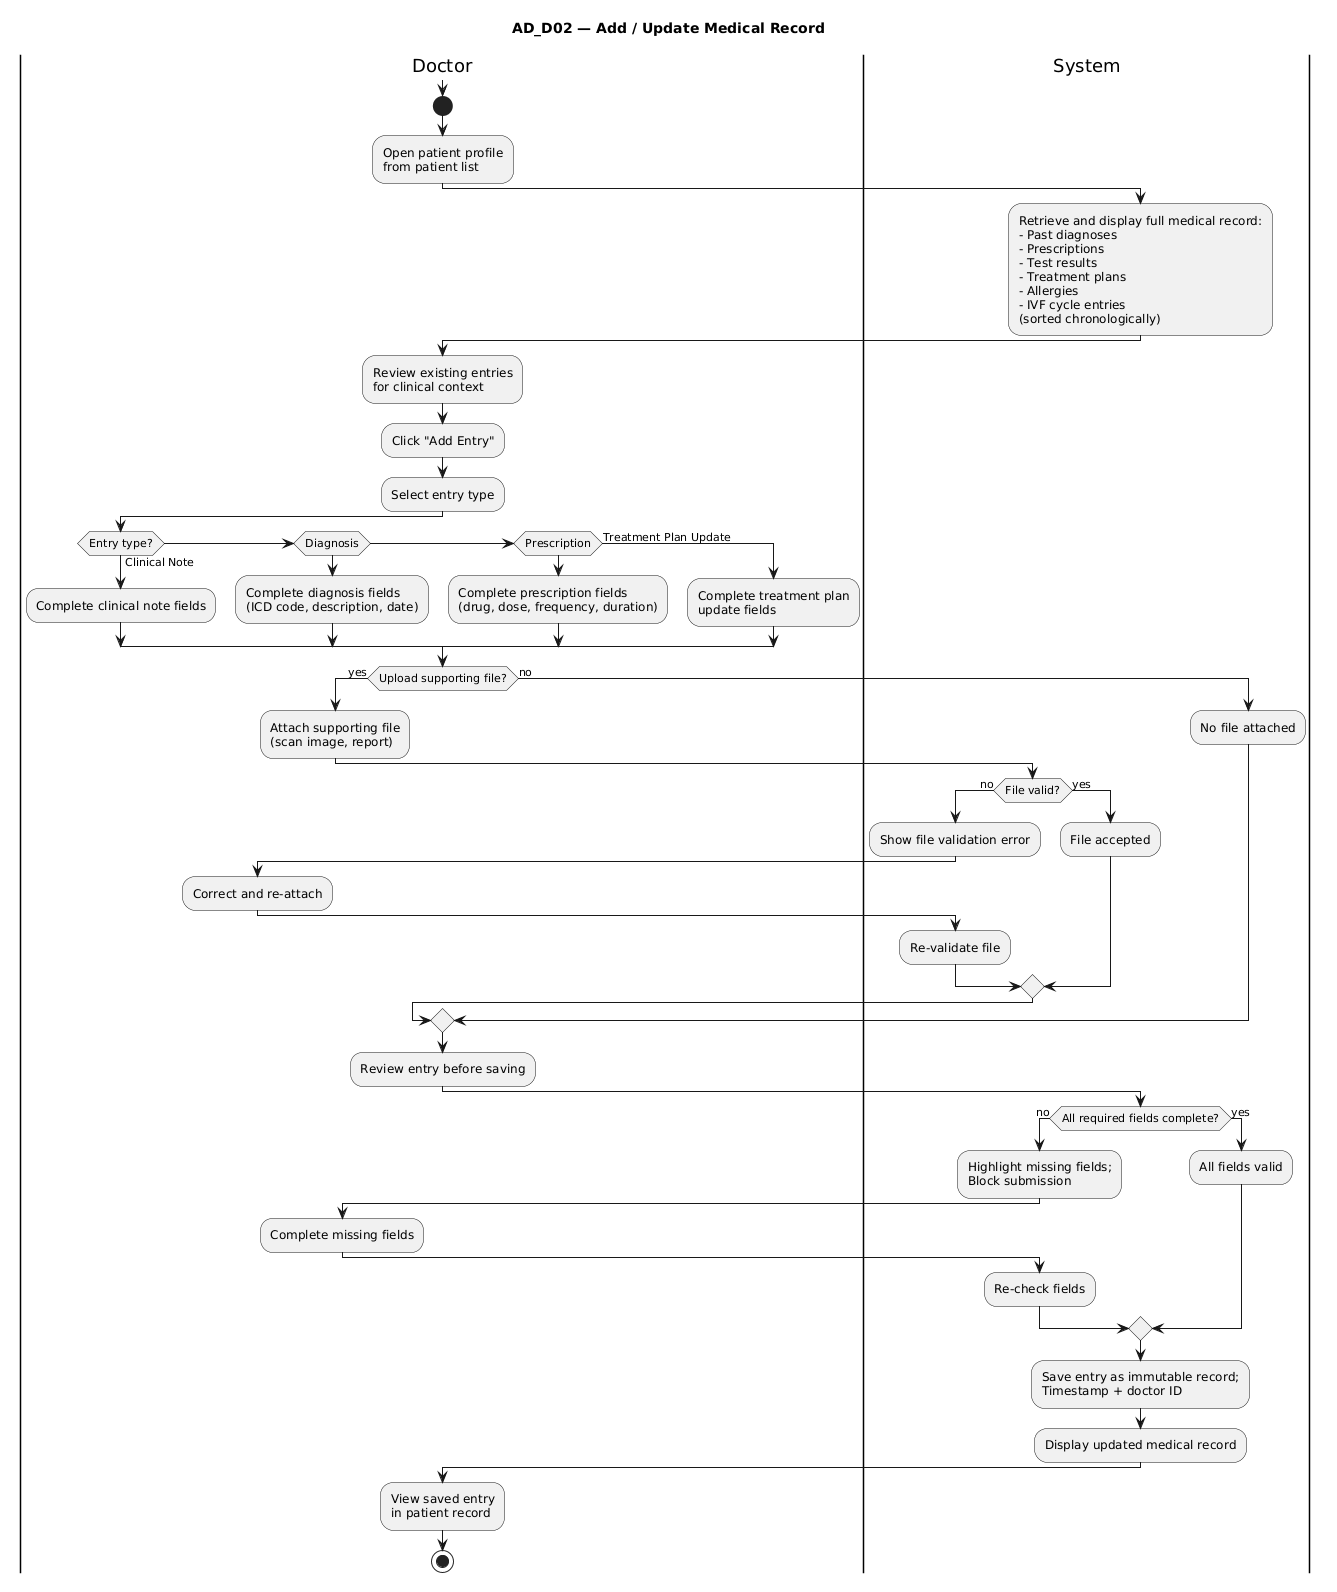

The diagram above was rendered by PlantUML. Its source (embedded in the PNG):
@startuml
title AD_D02 — Add / Update Medical Record

|Doctor|
|System|

|Doctor|

note
  Prerequisites:
  - Doctor is authenticated
  - Target patient is assigned to this doctor
  - Patient record exists in system
end note

start

:Open patient profile\nfrom patient list;

|System|

:Retrieve and display full medical record:\n- Past diagnoses\n- Prescriptions\n- Test results\n- Treatment plans\n- Allergies\n- IVF cycle entries\n(sorted chronologically);

|Doctor|

:Review existing entries\nfor clinical context;
:Click "Add Entry";
:Select entry type;

if (Entry type?) then (Clinical Note)
  :Complete clinical note fields;

elseif (Diagnosis)
  :Complete diagnosis fields\n(ICD code, description, date);

elseif (Prescription)
  :Complete prescription fields\n(drug, dose, frequency, duration);

else (Treatment Plan Update)
  :Complete treatment plan\nupdate fields;
endif

|Doctor|

if (Upload supporting file?) then (yes)
  :Attach supporting file\n(scan image, report);

  |System|
  if (File valid?) then (no)
    :Show file validation error;

    |Doctor|
    :Correct and re-attach;

    |System|
    :Re-validate file;
  else (yes)
    :File accepted;
  endif

else (no)
  :No file attached;
endif

|Doctor|

:Review entry before saving;

|System|

if (All required fields complete?) then (no)
  :Highlight missing fields;\nBlock submission;

  |Doctor|
  :Complete missing fields;

  |System|
  :Re-check fields;

else (yes)
  :All fields valid;
endif

:Save entry as immutable record;\nTimestamp + doctor ID;
:Display updated medical record;

|Doctor|

:View saved entry\nin patient record;

stop
@enduml